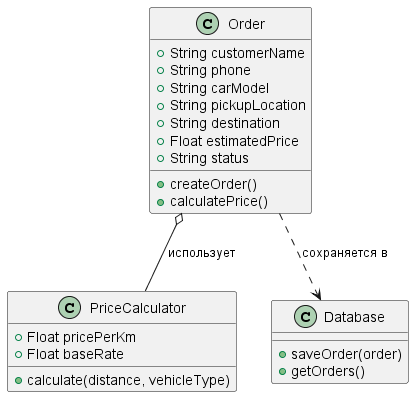

The diagram above was rendered by PlantUML. Its source (embedded in the PNG):
@startuml
class Order {
  +String customerName
  +String phone
  +String carModel
  +String pickupLocation
  +String destination
  +Float estimatedPrice
  +String status
  +createOrder()
  +calculatePrice()
}

class PriceCalculator {
  +Float pricePerKm
  +Float baseRate
  +calculate(distance, vehicleType)
}

class Database {
  +saveOrder(order)
  +getOrders()
}

Order o-- PriceCalculator : использует
Order ..> Database : сохраняется в
@endum